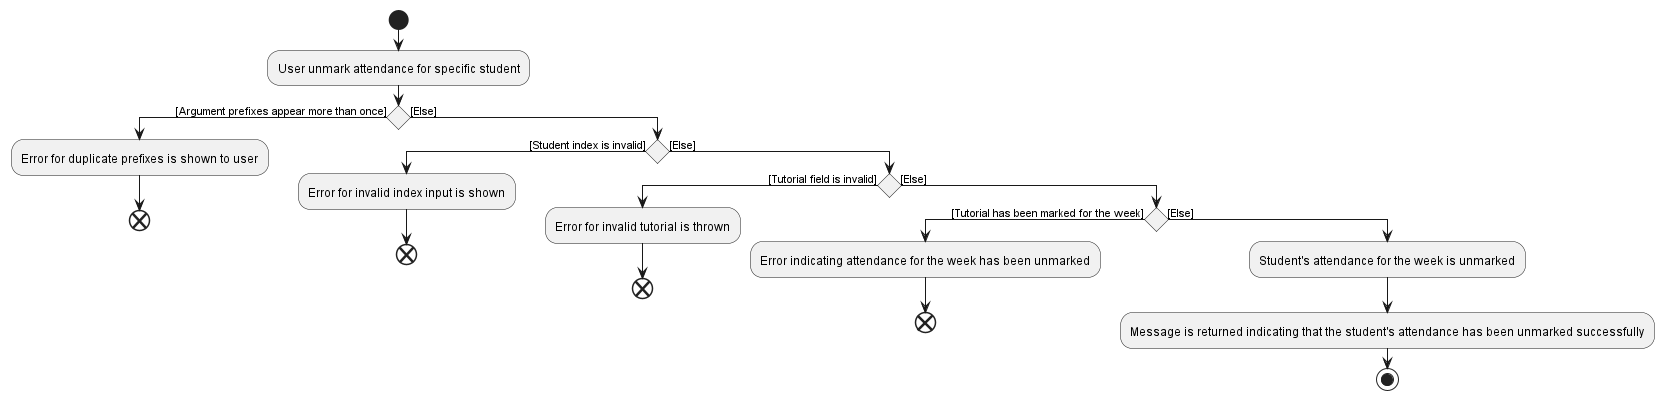

The diagram above was rendered by PlantUML. Its source (embedded in the PNG):
@startuml
'https://plantuml.com/activity-diagram-beta

start
:User unmark attendance for specific student;
if () then ([Argument prefixes appear more than once])
    :Error for duplicate prefixes is shown to user;
    end;
else ([Else])
    if () then ([Student index is invalid])
        :Error for invalid index input is shown;
        end;
    else ([Else])
        if () then ([Tutorial field is invalid])
            :Error for invalid tutorial is thrown;
            end;
        else ([Else])
            if ()  then ([Tutorial has been marked for the week])
            :Error indicating attendance for the week has been unmarked;
            end;
        else ([Else])
            :Student's attendance for the week is unmarked;
            :Message is returned indicating that the student's attendance has been unmarked successfully;
stop

@enduml